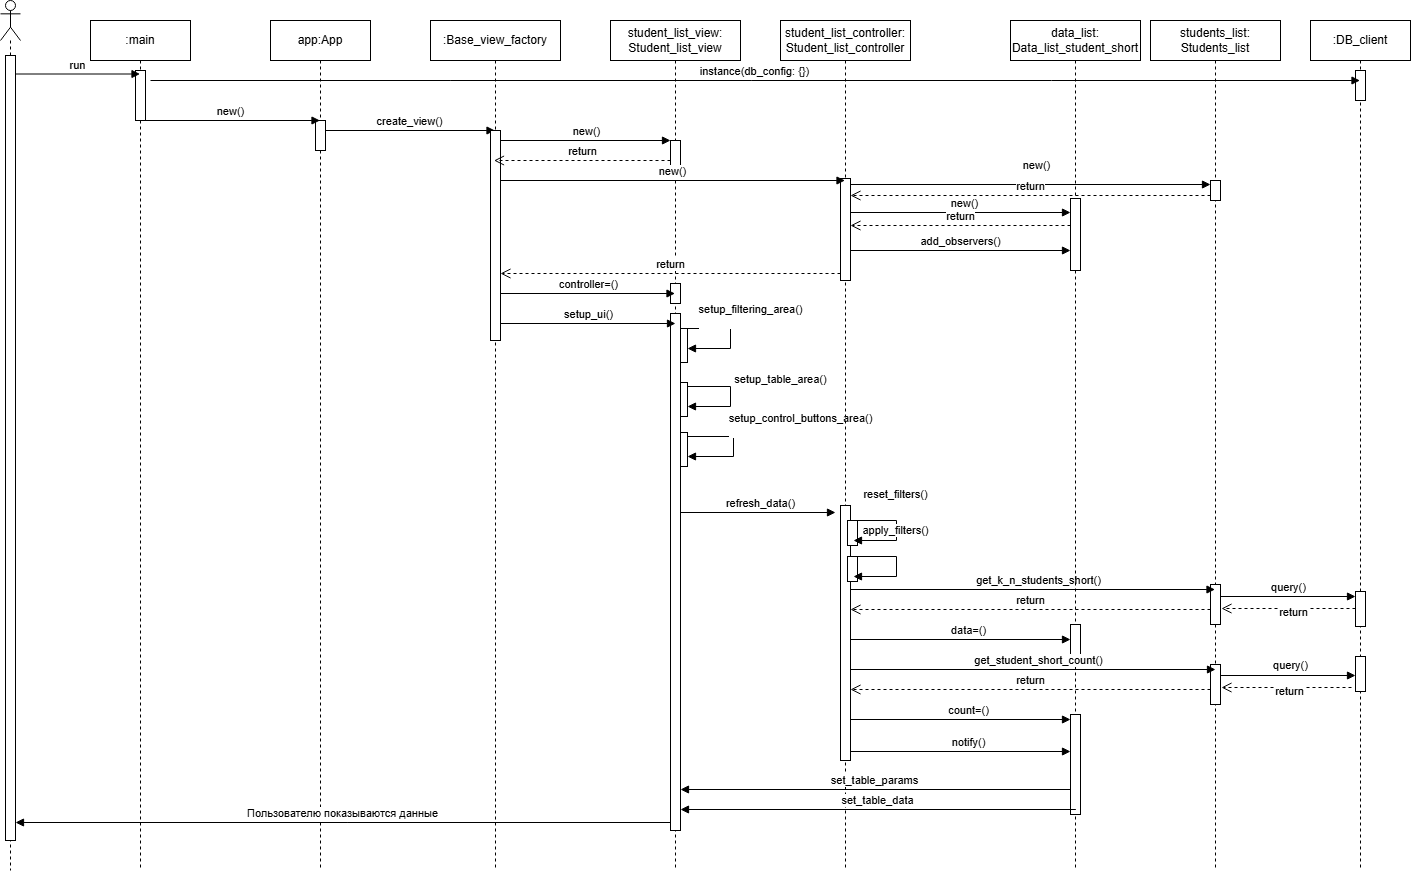

The diagram above was exported from draw.io. Its source (the exported page's mxGraphModel, read from the mxfile embedded in the PNG):
<mxGraphModel dx="2868" dy="1544" grid="1" gridSize="10" guides="1" tooltips="1" connect="1" arrows="1" fold="1" page="1" pageScale="1" pageWidth="850" pageHeight="1100" math="0" shadow="0">
  <root>
    <mxCell id="0" />
    <mxCell id="1" parent="0" />
    <mxCell id="2" value=":main" style="shape=umlLifeline;perimeter=lifelinePerimeter;whiteSpace=wrap;html=1;container=1;dropTarget=0;collapsible=0;recursiveResize=0;outlineConnect=0;portConstraint=eastwest;newEdgeStyle={&quot;curved&quot;:0,&quot;rounded&quot;:0};" vertex="1" parent="1">
      <mxGeometry x="110" y="500" width="100" height="850" as="geometry" />
    </mxCell>
    <mxCell id="3" value="" style="html=1;points=[[0,0,0,0,5],[0,1,0,0,-5],[1,0,0,0,5],[1,1,0,0,-5]];perimeter=orthogonalPerimeter;outlineConnect=0;targetShapes=umlLifeline;portConstraint=eastwest;newEdgeStyle={&quot;curved&quot;:0,&quot;rounded&quot;:0};" vertex="1" parent="2">
      <mxGeometry x="45" y="50" width="10" height="50" as="geometry" />
    </mxCell>
    <mxCell id="4" value=":DB_client" style="shape=umlLifeline;perimeter=lifelinePerimeter;whiteSpace=wrap;html=1;container=1;dropTarget=0;collapsible=0;recursiveResize=0;outlineConnect=0;portConstraint=eastwest;newEdgeStyle={&quot;curved&quot;:0,&quot;rounded&quot;:0};" vertex="1" parent="1">
      <mxGeometry x="1330" y="500" width="100" height="850" as="geometry" />
    </mxCell>
    <mxCell id="5" value="" style="html=1;points=[[0,0,0,0,5],[0,1,0,0,-5],[1,0,0,0,5],[1,1,0,0,-5]];perimeter=orthogonalPerimeter;outlineConnect=0;targetShapes=umlLifeline;portConstraint=eastwest;newEdgeStyle={&quot;curved&quot;:0,&quot;rounded&quot;:0};" vertex="1" parent="4">
      <mxGeometry x="45" y="50" width="10" height="30" as="geometry" />
    </mxCell>
    <mxCell id="6" value="" style="html=1;points=[[0,0,0,0,5],[0,1,0,0,-5],[1,0,0,0,5],[1,1,0,0,-5]];perimeter=orthogonalPerimeter;outlineConnect=0;targetShapes=umlLifeline;portConstraint=eastwest;newEdgeStyle={&quot;curved&quot;:0,&quot;rounded&quot;:0};" vertex="1" parent="4">
      <mxGeometry x="45" y="571" width="10" height="35" as="geometry" />
    </mxCell>
    <mxCell id="7" value="instance(db_config: {})" style="html=1;verticalAlign=bottom;endArrow=block;curved=0;rounded=0;" edge="1" target="4" parent="1">
      <mxGeometry width="80" relative="1" as="geometry">
        <mxPoint x="170" y="560" as="sourcePoint" />
        <mxPoint x="250" y="560" as="targetPoint" />
      </mxGeometry>
    </mxCell>
    <mxCell id="8" value="app:App" style="shape=umlLifeline;perimeter=lifelinePerimeter;whiteSpace=wrap;html=1;container=1;dropTarget=0;collapsible=0;recursiveResize=0;outlineConnect=0;portConstraint=eastwest;newEdgeStyle={&quot;curved&quot;:0,&quot;rounded&quot;:0};" vertex="1" parent="1">
      <mxGeometry x="290" y="500" width="100" height="850" as="geometry" />
    </mxCell>
    <mxCell id="9" value="" style="html=1;points=[[0,0,0,0,5],[0,1,0,0,-5],[1,0,0,0,5],[1,1,0,0,-5]];perimeter=orthogonalPerimeter;outlineConnect=0;targetShapes=umlLifeline;portConstraint=eastwest;newEdgeStyle={&quot;curved&quot;:0,&quot;rounded&quot;:0};" vertex="1" parent="8">
      <mxGeometry x="45" y="100" width="10" height="30" as="geometry" />
    </mxCell>
    <mxCell id="10" value="new()" style="html=1;verticalAlign=bottom;endArrow=block;curved=0;rounded=0;" edge="1" parent="1">
      <mxGeometry x="0.0028" width="80" relative="1" as="geometry">
        <mxPoint x="160" y="600" as="sourcePoint" />
        <mxPoint x="339.5" y="600" as="targetPoint" />
        <mxPoint as="offset" />
      </mxGeometry>
    </mxCell>
    <mxCell id="11" value="student_list_view:&lt;br&gt;Student_list_view" style="shape=umlLifeline;perimeter=lifelinePerimeter;whiteSpace=wrap;html=1;container=1;dropTarget=0;collapsible=0;recursiveResize=0;outlineConnect=0;portConstraint=eastwest;newEdgeStyle={&quot;curved&quot;:0,&quot;rounded&quot;:0};" vertex="1" parent="1">
      <mxGeometry x="630" y="500" width="130" height="850" as="geometry" />
    </mxCell>
    <mxCell id="12" value="" style="html=1;points=[[0,0,0,0,5],[0,1,0,0,-5],[1,0,0,0,5],[1,1,0,0,-5]];perimeter=orthogonalPerimeter;outlineConnect=0;targetShapes=umlLifeline;portConstraint=eastwest;newEdgeStyle={&quot;curved&quot;:0,&quot;rounded&quot;:0};" vertex="1" parent="11">
      <mxGeometry x="60" y="120" width="10" height="30" as="geometry" />
    </mxCell>
    <mxCell id="13" value="" style="html=1;points=[[0,0,0,0,5],[0,1,0,0,-5],[1,0,0,0,5],[1,1,0,0,-5]];perimeter=orthogonalPerimeter;outlineConnect=0;targetShapes=umlLifeline;portConstraint=eastwest;newEdgeStyle={&quot;curved&quot;:0,&quot;rounded&quot;:0};" vertex="1" parent="11">
      <mxGeometry x="67" y="308" width="10" height="34" as="geometry" />
    </mxCell>
    <mxCell id="14" value="" style="html=1;points=[[0,0,0,0,5],[0,1,0,0,-5],[1,0,0,0,5],[1,1,0,0,-5]];perimeter=orthogonalPerimeter;outlineConnect=0;targetShapes=umlLifeline;portConstraint=eastwest;newEdgeStyle={&quot;curved&quot;:0,&quot;rounded&quot;:0};" vertex="1" parent="11">
      <mxGeometry x="67" y="362" width="10" height="34" as="geometry" />
    </mxCell>
    <mxCell id="15" value="setup_table_area()&lt;div&gt;&lt;br&gt;&lt;/div&gt;" style="html=1;verticalAlign=bottom;endArrow=block;curved=0;rounded=0;" edge="1" parent="11" target="14">
      <mxGeometry x="0.0755" y="50" width="80" relative="1" as="geometry">
        <mxPoint x="77" y="366" as="sourcePoint" />
        <mxPoint x="157" y="366" as="targetPoint" />
        <Array as="points">
          <mxPoint x="120" y="366" />
          <mxPoint x="120" y="386" />
        </Array>
        <mxPoint as="offset" />
      </mxGeometry>
    </mxCell>
    <mxCell id="16" value="" style="html=1;points=[[0,0,0,0,5],[0,1,0,0,-5],[1,0,0,0,5],[1,1,0,0,-5]];perimeter=orthogonalPerimeter;outlineConnect=0;targetShapes=umlLifeline;portConstraint=eastwest;newEdgeStyle={&quot;curved&quot;:0,&quot;rounded&quot;:0};" vertex="1" parent="11">
      <mxGeometry x="67" y="412" width="10" height="34" as="geometry" />
    </mxCell>
    <mxCell id="17" value="setup_control_buttons_area()&lt;div&gt;&lt;br&gt;&lt;/div&gt;" style="html=1;verticalAlign=bottom;endArrow=block;curved=0;rounded=0;" edge="1" parent="11" source="16" target="16">
      <mxGeometry x="-0.1071" y="67" width="80" relative="1" as="geometry">
        <mxPoint x="80" y="416" as="sourcePoint" />
        <mxPoint x="160" y="416" as="targetPoint" />
        <Array as="points">
          <mxPoint x="123" y="416" />
          <mxPoint x="123" y="436" />
        </Array>
        <mxPoint as="offset" />
      </mxGeometry>
    </mxCell>
    <mxCell id="18" value="" style="html=1;points=[[0,0,0,0,5],[0,1,0,0,-5],[1,0,0,0,5],[1,1,0,0,-5]];perimeter=orthogonalPerimeter;outlineConnect=0;targetShapes=umlLifeline;portConstraint=eastwest;newEdgeStyle={&quot;curved&quot;:0,&quot;rounded&quot;:0};" vertex="1" parent="11">
      <mxGeometry x="60" y="263" width="10" height="20" as="geometry" />
    </mxCell>
    <mxCell id="19" value="" style="html=1;points=[[0,0,0,0,5],[0,1,0,0,-5],[1,0,0,0,5],[1,1,0,0,-5]];perimeter=orthogonalPerimeter;outlineConnect=0;targetShapes=umlLifeline;portConstraint=eastwest;newEdgeStyle={&quot;curved&quot;:0,&quot;rounded&quot;:0};" vertex="1" parent="11">
      <mxGeometry x="60" y="293" width="10" height="517" as="geometry" />
    </mxCell>
    <mxCell id="20" value="student_list_controller:&lt;br&gt;Student_list_controller" style="shape=umlLifeline;perimeter=lifelinePerimeter;whiteSpace=wrap;html=1;container=1;dropTarget=0;collapsible=0;recursiveResize=0;outlineConnect=0;portConstraint=eastwest;newEdgeStyle={&quot;curved&quot;:0,&quot;rounded&quot;:0};" vertex="1" parent="1">
      <mxGeometry x="800" y="500" width="130" height="850" as="geometry" />
    </mxCell>
    <mxCell id="21" value="" style="html=1;points=[[0,0,0,0,5],[0,1,0,0,-5],[1,0,0,0,5],[1,1,0,0,-5]];perimeter=orthogonalPerimeter;outlineConnect=0;targetShapes=umlLifeline;portConstraint=eastwest;newEdgeStyle={&quot;curved&quot;:0,&quot;rounded&quot;:0};" vertex="1" parent="20">
      <mxGeometry x="60" y="485" width="10" height="255" as="geometry" />
    </mxCell>
    <mxCell id="22" value="" style="html=1;points=[[0,0,0,0,5],[0,1,0,0,-5],[1,0,0,0,5],[1,1,0,0,-5]];perimeter=orthogonalPerimeter;outlineConnect=0;targetShapes=umlLifeline;portConstraint=eastwest;newEdgeStyle={&quot;curved&quot;:0,&quot;rounded&quot;:0};" vertex="1" parent="20">
      <mxGeometry x="60" y="158" width="10" height="102" as="geometry" />
    </mxCell>
    <mxCell id="23" value="" style="html=1;points=[[0,0,0,0,5],[0,1,0,0,-5],[1,0,0,0,5],[1,1,0,0,-5]];perimeter=orthogonalPerimeter;outlineConnect=0;targetShapes=umlLifeline;portConstraint=eastwest;newEdgeStyle={&quot;curved&quot;:0,&quot;rounded&quot;:0};" vertex="1" parent="20">
      <mxGeometry x="67" y="500" width="10" height="25" as="geometry" />
    </mxCell>
    <mxCell id="24" value="create_view()" style="html=1;verticalAlign=bottom;endArrow=block;curved=0;rounded=0;" edge="1" target="58" parent="1">
      <mxGeometry x="0.0028" width="80" relative="1" as="geometry">
        <mxPoint x="345" y="610" as="sourcePoint" />
        <mxPoint x="475" y="610" as="targetPoint" />
        <mxPoint as="offset" />
      </mxGeometry>
    </mxCell>
    <mxCell id="25" value="refresh_data()" style="html=1;verticalAlign=bottom;endArrow=block;curved=0;rounded=0;" edge="1" parent="1">
      <mxGeometry x="0.0323" width="80" relative="1" as="geometry">
        <mxPoint x="700" y="992" as="sourcePoint" />
        <mxPoint x="855" y="992" as="targetPoint" />
        <mxPoint as="offset" />
      </mxGeometry>
    </mxCell>
    <mxCell id="26" value="students_list:&lt;br&gt;Students_list" style="shape=umlLifeline;perimeter=lifelinePerimeter;whiteSpace=wrap;html=1;container=1;dropTarget=0;collapsible=0;recursiveResize=0;outlineConnect=0;portConstraint=eastwest;newEdgeStyle={&quot;curved&quot;:0,&quot;rounded&quot;:0};" vertex="1" parent="1">
      <mxGeometry x="1170" y="500" width="130" height="850" as="geometry" />
    </mxCell>
    <mxCell id="27" value="" style="html=1;points=[[0,0,0,0,5],[0,1,0,0,-5],[1,0,0,0,5],[1,1,0,0,-5]];perimeter=orthogonalPerimeter;outlineConnect=0;targetShapes=umlLifeline;portConstraint=eastwest;newEdgeStyle={&quot;curved&quot;:0,&quot;rounded&quot;:0};" vertex="1" parent="26">
      <mxGeometry x="60" y="564" width="10" height="40" as="geometry" />
    </mxCell>
    <mxCell id="28" value="" style="html=1;points=[[0,0,0,0,5],[0,1,0,0,-5],[1,0,0,0,5],[1,1,0,0,-5]];perimeter=orthogonalPerimeter;outlineConnect=0;targetShapes=umlLifeline;portConstraint=eastwest;newEdgeStyle={&quot;curved&quot;:0,&quot;rounded&quot;:0};" vertex="1" parent="26">
      <mxGeometry x="60" y="160" width="10" height="20" as="geometry" />
    </mxCell>
    <mxCell id="29" value="" style="html=1;points=[[0,0,0,0,5],[0,1,0,0,-5],[1,0,0,0,5],[1,1,0,0,-5]];perimeter=orthogonalPerimeter;outlineConnect=0;targetShapes=umlLifeline;portConstraint=eastwest;newEdgeStyle={&quot;curved&quot;:0,&quot;rounded&quot;:0};" vertex="1" parent="26">
      <mxGeometry x="60" y="644" width="10" height="40" as="geometry" />
    </mxCell>
    <mxCell id="30" value="new()" style="html=1;verticalAlign=bottom;endArrow=block;curved=0;rounded=0;" edge="1" parent="1">
      <mxGeometry x="0.0356" y="10" width="80" relative="1" as="geometry">
        <mxPoint x="870" y="664" as="sourcePoint" />
        <mxPoint x="1230" y="664" as="targetPoint" />
        <mxPoint as="offset" />
      </mxGeometry>
    </mxCell>
    <mxCell id="31" value="get_k_n_students_short()" style="html=1;verticalAlign=bottom;endArrow=block;curved=0;rounded=0;" edge="1" parent="1">
      <mxGeometry x="0.0323" width="80" relative="1" as="geometry">
        <mxPoint x="870" y="1069" as="sourcePoint" />
        <mxPoint x="1234.5" y="1068.9999999999998" as="targetPoint" />
        <mxPoint as="offset" />
      </mxGeometry>
    </mxCell>
    <mxCell id="32" value="data_list:&lt;br&gt;Data_list_student_short" style="shape=umlLifeline;perimeter=lifelinePerimeter;whiteSpace=wrap;html=1;container=1;dropTarget=0;collapsible=0;recursiveResize=0;outlineConnect=0;portConstraint=eastwest;newEdgeStyle={&quot;curved&quot;:0,&quot;rounded&quot;:0};" vertex="1" parent="1">
      <mxGeometry x="1030" y="500" width="130" height="850" as="geometry" />
    </mxCell>
    <mxCell id="33" value="" style="html=1;points=[[0,0,0,0,5],[0,1,0,0,-5],[1,0,0,0,5],[1,1,0,0,-5]];perimeter=orthogonalPerimeter;outlineConnect=0;targetShapes=umlLifeline;portConstraint=eastwest;newEdgeStyle={&quot;curved&quot;:0,&quot;rounded&quot;:0};" vertex="1" parent="32">
      <mxGeometry x="60" y="604" width="10" height="30" as="geometry" />
    </mxCell>
    <mxCell id="34" value="" style="html=1;points=[[0,0,0,0,5],[0,1,0,0,-5],[1,0,0,0,5],[1,1,0,0,-5]];perimeter=orthogonalPerimeter;outlineConnect=0;targetShapes=umlLifeline;portConstraint=eastwest;newEdgeStyle={&quot;curved&quot;:0,&quot;rounded&quot;:0};" vertex="1" parent="32">
      <mxGeometry x="60" y="178" width="10" height="72" as="geometry" />
    </mxCell>
    <mxCell id="35" value="" style="html=1;points=[[0,0,0,0,5],[0,1,0,0,-5],[1,0,0,0,5],[1,1,0,0,-5]];perimeter=orthogonalPerimeter;outlineConnect=0;targetShapes=umlLifeline;portConstraint=eastwest;newEdgeStyle={&quot;curved&quot;:0,&quot;rounded&quot;:0};" vertex="1" parent="32">
      <mxGeometry x="60" y="694" width="10" height="100" as="geometry" />
    </mxCell>
    <mxCell id="36" value="return" style="html=1;verticalAlign=bottom;endArrow=open;dashed=1;endSize=8;curved=0;rounded=0;" edge="1" parent="1">
      <mxGeometry relative="1" as="geometry">
        <mxPoint x="1230" y="1089" as="sourcePoint" />
        <mxPoint x="870" y="1089" as="targetPoint" />
      </mxGeometry>
    </mxCell>
    <mxCell id="37" value="data=()" style="html=1;verticalAlign=bottom;endArrow=block;curved=0;rounded=0;" edge="1" target="33" parent="1">
      <mxGeometry x="0.0667" width="80" relative="1" as="geometry">
        <mxPoint x="870" y="1119" as="sourcePoint" />
        <mxPoint x="1235" y="1119" as="targetPoint" />
        <mxPoint as="offset" />
      </mxGeometry>
    </mxCell>
    <mxCell id="38" value="get_student_short_count()" style="html=1;verticalAlign=bottom;endArrow=block;curved=0;rounded=0;" edge="1" parent="1">
      <mxGeometry x="0.0323" width="80" relative="1" as="geometry">
        <mxPoint x="870" y="1149" as="sourcePoint" />
        <mxPoint x="1235" y="1149" as="targetPoint" />
        <mxPoint as="offset" />
      </mxGeometry>
    </mxCell>
    <mxCell id="39" value="return" style="html=1;verticalAlign=bottom;endArrow=open;dashed=1;endSize=8;curved=0;rounded=0;" edge="1" parent="1">
      <mxGeometry relative="1" as="geometry">
        <mxPoint x="1230" y="1169" as="sourcePoint" />
        <mxPoint x="870" y="1169" as="targetPoint" />
        <Array as="points">
          <mxPoint x="1070" y="1169" />
        </Array>
      </mxGeometry>
    </mxCell>
    <mxCell id="40" value="count=()" style="html=1;verticalAlign=bottom;endArrow=block;curved=0;rounded=0;" edge="1" parent="1">
      <mxGeometry x="0.0667" width="80" relative="1" as="geometry">
        <mxPoint x="870" y="1199" as="sourcePoint" />
        <mxPoint x="1090" y="1199" as="targetPoint" />
        <mxPoint as="offset" />
      </mxGeometry>
    </mxCell>
    <mxCell id="41" value="notify()" style="html=1;verticalAlign=bottom;endArrow=block;curved=0;rounded=0;" edge="1" parent="1">
      <mxGeometry x="0.0667" width="80" relative="1" as="geometry">
        <mxPoint x="870" y="1231" as="sourcePoint" />
        <mxPoint x="1090" y="1231" as="targetPoint" />
        <mxPoint as="offset" />
      </mxGeometry>
    </mxCell>
    <mxCell id="42" value="set_table_params" style="html=1;verticalAlign=bottom;endArrow=block;curved=0;rounded=0;" edge="1" parent="1">
      <mxGeometry width="80" relative="1" as="geometry">
        <mxPoint x="1090" y="1269" as="sourcePoint" />
        <mxPoint x="700" y="1269" as="targetPoint" />
      </mxGeometry>
    </mxCell>
    <mxCell id="43" value="set_table_data" style="html=1;verticalAlign=bottom;endArrow=block;curved=0;rounded=0;" edge="1" parent="1">
      <mxGeometry width="80" relative="1" as="geometry">
        <mxPoint x="1095.37" y="1289" as="sourcePoint" />
        <mxPoint x="700.0004347826087" y="1289" as="targetPoint" />
      </mxGeometry>
    </mxCell>
    <mxCell id="44" value="query()" style="html=1;verticalAlign=bottom;endArrow=block;curved=0;rounded=0;entryX=0;entryY=0;entryDx=0;entryDy=5;entryPerimeter=0;" edge="1" target="6" parent="1">
      <mxGeometry width="80" relative="1" as="geometry">
        <mxPoint x="1240" y="1076" as="sourcePoint" />
        <mxPoint x="1370" y="1076" as="targetPoint" />
      </mxGeometry>
    </mxCell>
    <mxCell id="45" value="return" style="html=1;verticalAlign=bottom;endArrow=open;dashed=1;endSize=8;curved=0;rounded=0;" edge="1" source="6" parent="1">
      <mxGeometry x="-0.0615" y="13" relative="1" as="geometry">
        <mxPoint x="1371" y="1088" as="sourcePoint" />
        <mxPoint x="1241" y="1088" as="targetPoint" />
        <mxPoint as="offset" />
      </mxGeometry>
    </mxCell>
    <mxCell id="46" value="query()" style="html=1;verticalAlign=bottom;endArrow=block;curved=0;rounded=0;" edge="1" source="56" parent="1">
      <mxGeometry x="1" y="70" width="80" relative="1" as="geometry">
        <mxPoint x="1240" y="1155" as="sourcePoint" />
        <mxPoint x="1380" y="1155" as="targetPoint" />
        <mxPoint y="-1" as="offset" />
      </mxGeometry>
    </mxCell>
    <mxCell id="47" value="return" style="html=1;verticalAlign=bottom;endArrow=open;dashed=1;endSize=8;curved=0;rounded=0;" edge="1" parent="1">
      <mxGeometry x="-0.0615" y="13" relative="1" as="geometry">
        <mxPoint x="1371" y="1167" as="sourcePoint" />
        <mxPoint x="1241" y="1167" as="targetPoint" />
        <mxPoint as="offset" />
      </mxGeometry>
    </mxCell>
    <mxCell id="48" value="" style="shape=umlLifeline;perimeter=lifelinePerimeter;whiteSpace=wrap;html=1;container=1;dropTarget=0;collapsible=0;recursiveResize=0;outlineConnect=0;portConstraint=eastwest;newEdgeStyle={&quot;curved&quot;:0,&quot;rounded&quot;:0};participant=umlActor;" vertex="1" parent="1">
      <mxGeometry x="20" y="480" width="20" height="870" as="geometry" />
    </mxCell>
    <mxCell id="49" value="" style="html=1;points=[[0,0,0,0,5],[0,1,0,0,-5],[1,0,0,0,5],[1,1,0,0,-5]];perimeter=orthogonalPerimeter;outlineConnect=0;targetShapes=umlLifeline;portConstraint=eastwest;newEdgeStyle={&quot;curved&quot;:0,&quot;rounded&quot;:0};" vertex="1" parent="48">
      <mxGeometry x="5" y="55" width="10" height="785" as="geometry" />
    </mxCell>
    <mxCell id="50" value="run" style="html=1;verticalAlign=bottom;endArrow=block;curved=0;rounded=0;" edge="1" parent="1">
      <mxGeometry width="80" relative="1" as="geometry">
        <mxPoint x="35" y="553.5" as="sourcePoint" />
        <mxPoint x="159.50000000000023" y="553.5" as="targetPoint" />
      </mxGeometry>
    </mxCell>
    <mxCell id="51" value="setup_filtering_area()&lt;div&gt;&lt;br&gt;&lt;/div&gt;" style="html=1;verticalAlign=bottom;endArrow=block;curved=0;rounded=0;" edge="1" parent="1">
      <mxGeometry x="-0.1509" y="20" width="80" relative="1" as="geometry">
        <mxPoint x="707" y="808" as="sourcePoint" />
        <mxPoint x="707" y="828" as="targetPoint" />
        <Array as="points">
          <mxPoint x="750" y="808" />
          <mxPoint x="750" y="828" />
        </Array>
        <mxPoint as="offset" />
      </mxGeometry>
    </mxCell>
    <mxCell id="52" value="return" style="html=1;verticalAlign=bottom;endArrow=open;dashed=1;endSize=8;curved=0;rounded=0;" edge="1" parent="1">
      <mxGeometry relative="1" as="geometry">
        <mxPoint x="1230" y="675" as="sourcePoint" />
        <mxPoint x="870" y="675" as="targetPoint" />
      </mxGeometry>
    </mxCell>
    <mxCell id="53" value="new()" style="html=1;verticalAlign=bottom;endArrow=block;curved=0;rounded=0;" edge="1" parent="1">
      <mxGeometry x="0.0435" width="80" relative="1" as="geometry">
        <mxPoint x="870" y="692" as="sourcePoint" />
        <mxPoint x="1090" y="692" as="targetPoint" />
        <mxPoint as="offset" />
      </mxGeometry>
    </mxCell>
    <mxCell id="54" value="return" style="html=1;verticalAlign=bottom;endArrow=open;dashed=1;endSize=8;curved=0;rounded=0;" edge="1" parent="1">
      <mxGeometry relative="1" as="geometry">
        <mxPoint x="1090" y="705" as="sourcePoint" />
        <mxPoint x="870" y="705" as="targetPoint" />
      </mxGeometry>
    </mxCell>
    <mxCell id="55" value="" style="html=1;verticalAlign=bottom;endArrow=block;curved=0;rounded=0;" edge="1" target="56" parent="1">
      <mxGeometry width="80" relative="1" as="geometry">
        <mxPoint x="1240" y="1155" as="sourcePoint" />
        <mxPoint x="1380" y="1155" as="targetPoint" />
      </mxGeometry>
    </mxCell>
    <mxCell id="56" value="" style="html=1;points=[[0,0,0,0,5],[0,1,0,0,-5],[1,0,0,0,5],[1,1,0,0,-5]];perimeter=orthogonalPerimeter;outlineConnect=0;targetShapes=umlLifeline;portConstraint=eastwest;newEdgeStyle={&quot;curved&quot;:0,&quot;rounded&quot;:0};" vertex="1" parent="1">
      <mxGeometry x="1375" y="1136" width="10" height="35" as="geometry" />
    </mxCell>
    <mxCell id="57" value="Пользователю показываются данные" style="html=1;verticalAlign=bottom;endArrow=block;curved=0;rounded=0;" edge="1" parent="1">
      <mxGeometry width="80" relative="1" as="geometry">
        <mxPoint x="690.0699999999999" y="1302" as="sourcePoint" />
        <mxPoint x="35" y="1302" as="targetPoint" />
      </mxGeometry>
    </mxCell>
    <mxCell id="58" value=":Base_view_factory" style="shape=umlLifeline;perimeter=lifelinePerimeter;whiteSpace=wrap;html=1;container=1;dropTarget=0;collapsible=0;recursiveResize=0;outlineConnect=0;portConstraint=eastwest;newEdgeStyle={&quot;curved&quot;:0,&quot;rounded&quot;:0};" vertex="1" parent="1">
      <mxGeometry x="450" y="500" width="130" height="850" as="geometry" />
    </mxCell>
    <mxCell id="59" value="" style="html=1;points=[[0,0,0,0,5],[0,1,0,0,-5],[1,0,0,0,5],[1,1,0,0,-5]];perimeter=orthogonalPerimeter;outlineConnect=0;targetShapes=umlLifeline;portConstraint=eastwest;newEdgeStyle={&quot;curved&quot;:0,&quot;rounded&quot;:0};" vertex="1" parent="58">
      <mxGeometry x="60" y="110" width="10" height="210" as="geometry" />
    </mxCell>
    <mxCell id="60" value="new()" style="html=1;verticalAlign=bottom;endArrow=block;curved=0;rounded=0;" edge="1" parent="1">
      <mxGeometry x="0.0028" width="80" relative="1" as="geometry">
        <mxPoint x="520" y="620" as="sourcePoint" />
        <mxPoint x="690" y="620" as="targetPoint" />
        <mxPoint as="offset" />
      </mxGeometry>
    </mxCell>
    <mxCell id="61" value="return" style="html=1;verticalAlign=bottom;endArrow=open;dashed=1;endSize=8;curved=0;rounded=0;" edge="1" target="58" parent="1">
      <mxGeometry relative="1" as="geometry">
        <mxPoint x="690" y="640" as="sourcePoint" />
        <mxPoint x="610" y="640" as="targetPoint" />
      </mxGeometry>
    </mxCell>
    <mxCell id="62" value="new()" style="html=1;verticalAlign=bottom;endArrow=block;curved=0;rounded=0;" edge="1" target="20" parent="1">
      <mxGeometry x="0.0028" width="80" relative="1" as="geometry">
        <mxPoint x="520" y="660" as="sourcePoint" />
        <mxPoint x="690" y="660" as="targetPoint" />
        <mxPoint as="offset" />
      </mxGeometry>
    </mxCell>
    <mxCell id="63" value="return" style="html=1;verticalAlign=bottom;endArrow=open;dashed=1;endSize=8;curved=0;rounded=0;" edge="1" parent="1">
      <mxGeometry relative="1" as="geometry">
        <mxPoint x="860" y="753" as="sourcePoint" />
        <mxPoint x="520" y="753" as="targetPoint" />
      </mxGeometry>
    </mxCell>
    <mxCell id="64" value="controller=()" style="html=1;verticalAlign=bottom;endArrow=block;curved=0;rounded=0;" edge="1" parent="1">
      <mxGeometry width="80" relative="1" as="geometry">
        <mxPoint x="520" y="773" as="sourcePoint" />
        <mxPoint x="694.5000000000005" y="772.9999999999998" as="targetPoint" />
      </mxGeometry>
    </mxCell>
    <mxCell id="65" value="setup_ui()" style="html=1;verticalAlign=bottom;endArrow=block;curved=0;rounded=0;" edge="1" parent="1">
      <mxGeometry width="80" relative="1" as="geometry">
        <mxPoint x="520" y="803" as="sourcePoint" />
        <mxPoint x="695" y="803" as="targetPoint" />
      </mxGeometry>
    </mxCell>
    <mxCell id="66" value="add_observers()" style="html=1;verticalAlign=bottom;endArrow=block;curved=0;rounded=0;" edge="1" target="34" parent="1">
      <mxGeometry width="80" relative="1" as="geometry">
        <mxPoint x="870" y="730" as="sourcePoint" />
        <mxPoint x="950" y="730" as="targetPoint" />
      </mxGeometry>
    </mxCell>
    <mxCell id="67" value="&lt;div&gt;reset_filters()&lt;/div&gt;" style="html=1;verticalAlign=bottom;endArrow=block;curved=0;rounded=0;" edge="1" parent="1">
      <mxGeometry x="-0.1887" y="17" width="80" relative="1" as="geometry">
        <mxPoint x="873" y="1000" as="sourcePoint" />
        <mxPoint x="873" y="1020" as="targetPoint" />
        <Array as="points">
          <mxPoint x="916" y="1000" />
          <mxPoint x="916" y="1020" />
        </Array>
        <mxPoint as="offset" />
      </mxGeometry>
    </mxCell>
    <mxCell id="68" value="" style="html=1;points=[[0,0,0,0,5],[0,1,0,0,-5],[1,0,0,0,5],[1,1,0,0,-5]];perimeter=orthogonalPerimeter;outlineConnect=0;targetShapes=umlLifeline;portConstraint=eastwest;newEdgeStyle={&quot;curved&quot;:0,&quot;rounded&quot;:0};" vertex="1" parent="1">
      <mxGeometry x="867" y="1036" width="10" height="25" as="geometry" />
    </mxCell>
    <mxCell id="69" value="&lt;div&gt;apply_filters()&lt;/div&gt;" style="html=1;verticalAlign=bottom;endArrow=block;curved=0;rounded=0;" edge="1" parent="1">
      <mxGeometry x="-0.1887" y="17" width="80" relative="1" as="geometry">
        <mxPoint x="873" y="1036" as="sourcePoint" />
        <mxPoint x="873" y="1056" as="targetPoint" />
        <Array as="points">
          <mxPoint x="916" y="1036" />
          <mxPoint x="916" y="1056" />
        </Array>
        <mxPoint as="offset" />
      </mxGeometry>
    </mxCell>
  </root>
</mxGraphModel>